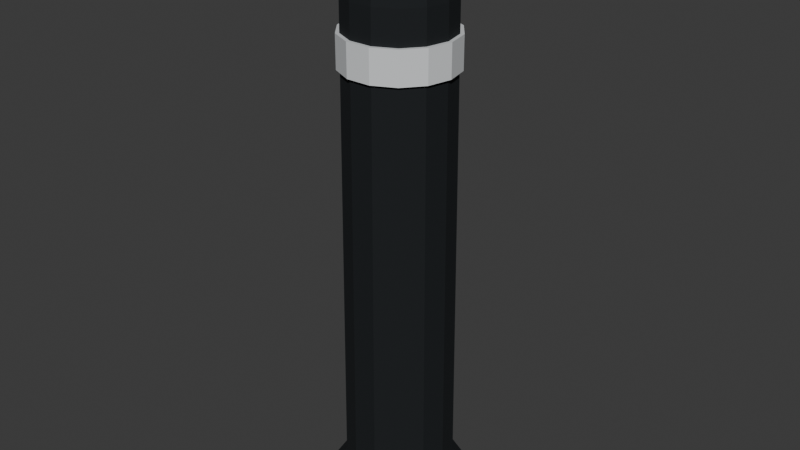 # Source: bollard.blend  (saved by Blender 5.2.44; exported with 4.5.12 LTS)
import bpy
from mathutils import Matrix  # noqa: F401  (used for matrix-valued properties, if any)

bpy.ops.wm.read_factory_settings(use_empty=True)
scene = bpy.context.scene
scene.name = 'Scene'

# ---- collections
col_collection = bpy.data.collections.new('Collection'); scene.collection.children.link(col_collection)

# ---- materials (node trees are filled in below, after node groups)
mat_iron = bpy.data.materials.new('iron')
mat_iron.diffuse_color = (0.01681, 0.02029, 0.02315, 1.0)
mat_reflect = bpy.data.materials.new('reflect')
mat_reflect.diffuse_color = (0.7379, 0.7605, 0.7758, 1.0)

# ---- material node trees
mat_iron.use_nodes = True; mat_iron.node_tree.nodes.clear()
_N = mat_iron.node_tree.nodes; _L = mat_iron.node_tree.links
n0 = _N.new('ShaderNodeBsdfPrincipled'); n0.name = 'Principled BSDF'; n0.location = (-200, 100)
n0.inputs[0].default_value = (0.01681, 0.02029, 0.02315, 1.0)
n0.inputs[1].default_value = 0.5
n0.inputs[2].default_value = 0.85
n0.inputs[10].default_value = 0.005
n1 = _N.new('ShaderNodeOutputMaterial'); n1.name = 'Material Output'; n1.location = (200, 100)
_L.new(n0.outputs[0], n1.inputs[0])
n1.is_active_output = True
mat_reflect.use_nodes = True; mat_reflect.node_tree.nodes.clear()
_N = mat_reflect.node_tree.nodes; _L = mat_reflect.node_tree.links
n0 = _N.new('ShaderNodeBsdfPrincipled'); n0.name = 'Principled BSDF'; n0.location = (-200, 100)
n0.inputs[0].default_value = (0.7379, 0.7605, 0.7758, 1.0)
n0.inputs[2].default_value = 0.3
n0.inputs[10].default_value = 0.005
n1 = _N.new('ShaderNodeOutputMaterial'); n1.name = 'Material Output'; n1.location = (200, 100)
_L.new(n0.outputs[0], n1.inputs[0])
n1.is_active_output = True

# ---- world
world_world = bpy.data.worlds.new('World'); scene.world = world_world
world_world.use_nodes = True; world_world.node_tree.nodes.clear()
_N = world_world.node_tree.nodes; _L = world_world.node_tree.links
n0 = _N.new('ShaderNodeOutputWorld'); n0.name = 'World Output'; n0.location = (200, 100)
n1 = _N.new('ShaderNodeBackground'); n1.name = 'Background'; n1.location = (-200, 100)
n1.inputs[0].default_value = (0.05088, 0.05088, 0.05088, 1.0)
_L.new(n1.outputs[0], n0.inputs[0])
n0.is_active_output = True
world_world.color = (0.05088, 0.05088, 0.05088)
world_world.sun_shadow_jitter_overblur = 0.0

# ---- meshes
me_body = bpy.data.meshes.new('body')
me_body.from_pydata([(0.11, 0.0, 0.0), (0.09911, 0.04773, 0.0), (0.06858, 0.086, 0.0), (0.02448, 0.1072, 0.0), (-0.02448, 0.1072, 0.0), (-0.06858, 0.086, 0.0), (-0.09911, 0.04773, 0.0), (-0.11, 1.347e-17, 0.0), (-0.09911, -0.04773, 0.0), (-0.06858, -0.086, 0.0), (-0.02448, -0.1072, 0.0), (0.02448, -0.1072, 0.0), (0.06858, -0.086, 0.0), (0.09911, -0.04773, 0.0), (0.11, 0.0, 0.03), (0.09911, 0.04773, 0.03), (0.06858, 0.086, 0.03), (0.02448, 0.1072, 0.03), (-0.02448, 0.1072, 0.03), (-0.06858, 0.086, 0.03), (-0.09911, 0.04773, 0.03), (-0.11, 1.347e-17, 0.03), (-0.09911, -0.04773, 0.03), (-0.06858, -0.086, 0.03), (-0.02448, -0.1072, 0.03), (0.02448, -0.1072, 0.03), (0.06858, -0.086, 0.03), (0.09911, -0.04773, 0.03), (0.085, 0.0, 0.05), (0.07658, 0.03688, 0.05), (0.053, 0.06646, 0.05), (0.01891, 0.08287, 0.05), (-0.01891, 0.08287, 0.05), (-0.053, 0.06646, 0.05), (-0.07658, 0.03688, 0.05), (-0.085, 1.041e-17, 0.05), (-0.07658, -0.03688, 0.05), (-0.053, -0.06646, 0.05), (-0.01891, -0.08287, 0.05), (0.01891, -0.08287, 0.05), (0.053, -0.06646, 0.05), (0.07658, -0.03688, 0.05), (0.08, 0.0, 0.8), (0.07208, 0.03471, 0.8), (0.04988, 0.06255, 0.8), (0.0178, 0.07799, 0.8), (-0.0178, 0.07799, 0.8), (-0.04988, 0.06255, 0.8), (-0.07208, 0.03471, 0.8), (-0.08, 9.797e-18, 0.8), (-0.07208, -0.03471, 0.8), (-0.04988, -0.06255, 0.8), (-0.0178, -0.07799, 0.8), (0.0178, -0.07799, 0.8), (0.04988, -0.06255, 0.8), (0.07208, -0.03471, 0.8), (0.075, 0.0, 0.86), (0.06757, 0.03254, 0.86), (0.04676, 0.05864, 0.86), (0.01669, 0.07312, 0.86), (-0.01669, 0.07312, 0.86), (-0.04676, 0.05864, 0.86), (-0.06757, 0.03254, 0.86), (-0.075, 9.185e-18, 0.86), (-0.06757, -0.03254, 0.86), (-0.04676, -0.05864, 0.86), (-0.01669, -0.07312, 0.86), (0.01669, -0.07312, 0.86), (0.04676, -0.05864, 0.86), (0.06757, -0.03254, 0.86), (0.05, 0.0, 0.9), (0.04505, 0.02169, 0.9), (0.03117, 0.03909, 0.9), (0.01113, 0.04875, 0.9), (-0.01113, 0.04875, 0.9), (-0.03117, 0.03909, 0.9), (-0.04505, 0.02169, 0.9), (-0.05, 6.123e-18, 0.9), (-0.04505, -0.02169, 0.9), (-0.03117, -0.03909, 0.9), (-0.01113, -0.04875, 0.9), (0.01113, -0.04875, 0.9), (0.03117, -0.03909, 0.9), (0.04505, -0.02169, 0.9), (0.02, 0.0, 0.92), (0.01802, 0.008678, 0.92), (0.01247, 0.01564, 0.92), (0.00445, 0.0195, 0.92), (-0.00445, 0.0195, 0.92), (-0.01247, 0.01564, 0.92), (-0.01802, 0.008678, 0.92), (-0.02, 2.449e-18, 0.92), (-0.01802, -0.008678, 0.92), (-0.01247, -0.01564, 0.92), (-0.00445, -0.0195, 0.92), (0.00445, -0.0195, 0.92), (0.01247, -0.01564, 0.92), (0.01802, -0.008678, 0.92), (0.001, 0.0, 0.925), (0.000901, 0.0004339, 0.925), (0.0006235, 0.0007818, 0.925), (0.0002225, 0.0009749, 0.925), (-0.0002225, 0.0009749, 0.925), (-0.0006235, 0.0007818, 0.925), (-0.000901, 0.0004339, 0.925), (-0.001, 1.225e-19, 0.925), (-0.000901, -0.0004339, 0.925), (-0.0006235, -0.0007818, 0.925), (-0.0002225, -0.0009749, 0.925), (0.0002225, -0.0009749, 0.925), (0.0006235, -0.0007818, 0.925), (0.000901, -0.0004339, 0.925), (0.086, 0.0, 0.7), (0.07748, 0.03731, 0.7), (0.05362, 0.06724, 0.7), (0.01914, 0.08384, 0.7), (-0.01914, 0.08384, 0.7), (-0.05362, 0.06724, 0.7), (-0.07748, 0.03731, 0.7), (-0.086, 1.053e-17, 0.7), (-0.07748, -0.03731, 0.7), (-0.05362, -0.06724, 0.7), (-0.01914, -0.08384, 0.7), (0.01914, -0.08384, 0.7), (0.05362, -0.06724, 0.7), (0.07748, -0.03731, 0.7), (0.086, 0.0, 0.75), (0.07748, 0.03731, 0.75), (0.05362, 0.06724, 0.75), (0.01914, 0.08384, 0.75), (-0.01914, 0.08384, 0.75), (-0.05362, 0.06724, 0.75), (-0.07748, 0.03731, 0.75), (-0.086, 1.053e-17, 0.75), (-0.07748, -0.03731, 0.75), (-0.05362, -0.06724, 0.75), (-0.01914, -0.08384, 0.75), (0.01914, -0.08384, 0.75), (0.05362, -0.06724, 0.75), (0.07748, -0.03731, 0.75)], [], [(0, 1, 15, 14), (1, 2, 16, 15), (2, 3, 17, 16), (3, 4, 18, 17), (4, 5, 19, 18), (5, 6, 20, 19), (6, 7, 21, 20), (7, 8, 22, 21), (8, 9, 23, 22), (9, 10, 24, 23), (10, 11, 25, 24), (11, 12, 26, 25), (12, 13, 27, 26), (13, 0, 14, 27), (14, 15, 29, 28), (15, 16, 30, 29), (16, 17, 31, 30), (17, 18, 32, 31), (18, 19, 33, 32), (19, 20, 34, 33), (20, 21, 35, 34), (21, 22, 36, 35), (22, 23, 37, 36), (23, 24, 38, 37), (24, 25, 39, 38), (25, 26, 40, 39), (26, 27, 41, 40), (27, 14, 28, 41), (28, 29, 43, 42), (29, 30, 44, 43), (30, 31, 45, 44), (31, 32, 46, 45), (32, 33, 47, 46), (33, 34, 48, 47), (34, 35, 49, 48), (35, 36, 50, 49), (36, 37, 51, 50), (37, 38, 52, 51), (38, 39, 53, 52), (39, 40, 54, 53), (40, 41, 55, 54), (41, 28, 42, 55), (42, 43, 57, 56), (43, 44, 58, 57), (44, 45, 59, 58), (45, 46, 60, 59), (46, 47, 61, 60), (47, 48, 62, 61), (48, 49, 63, 62), (49, 50, 64, 63), (50, 51, 65, 64), (51, 52, 66, 65), (52, 53, 67, 66), (53, 54, 68, 67), (54, 55, 69, 68), (55, 42, 56, 69), (56, 57, 71, 70), (57, 58, 72, 71), (58, 59, 73, 72), (59, 60, 74, 73), (60, 61, 75, 74), (61, 62, 76, 75), (62, 63, 77, 76), (63, 64, 78, 77), (64, 65, 79, 78), (65, 66, 80, 79), (66, 67, 81, 80), (67, 68, 82, 81), (68, 69, 83, 82), (69, 56, 70, 83), (70, 71, 85, 84), (71, 72, 86, 85), (72, 73, 87, 86), (73, 74, 88, 87), (74, 75, 89, 88), (75, 76, 90, 89), (76, 77, 91, 90), (77, 78, 92, 91), (78, 79, 93, 92), (79, 80, 94, 93), (80, 81, 95, 94), (81, 82, 96, 95), (82, 83, 97, 96), (83, 70, 84, 97), (84, 85, 99, 98), (85, 86, 100, 99), (86, 87, 101, 100), (87, 88, 102, 101), (88, 89, 103, 102), (89, 90, 104, 103), (90, 91, 105, 104), (91, 92, 106, 105), (92, 93, 107, 106), (93, 94, 108, 107), (94, 95, 109, 108), (95, 96, 110, 109), (96, 97, 111, 110), (97, 84, 98, 111), (13, 12, 11, 10, 9, 8, 7, 6, 5, 4, 3, 2, 1, 0), (98, 99, 100, 101, 102, 103, 104, 105, 106, 107, 108, 109, 110, 111), (112, 113, 127, 126), (113, 114, 128, 127), (114, 115, 129, 128), (115, 116, 130, 129), (116, 117, 131, 130), (117, 118, 132, 131), (118, 119, 133, 132), (119, 120, 134, 133), (120, 121, 135, 134), (121, 122, 136, 135), (122, 123, 137, 136), (123, 124, 138, 137), (124, 125, 139, 138), (125, 112, 126, 139), (125, 124, 123, 122, 121, 120, 119, 118, 117, 116, 115, 114, 113, 112), (126, 127, 128, 129, 130, 131, 132, 133, 134, 135, 136, 137, 138, 139)])
me_body.polygons.foreach_set('material_index', [0, 0, 0, 0, 0, 0, 0, 0, 0, 0, 0, 0, 0, 0, 0, 0, 0, 0, 0, 0, 0, 0, 0, 0, 0, 0, 0, 0, 0, 0, 0, 0, 0, 0, 0, 0, 0, 0, 0, 0, 0, 0, 0, 0, 0, 0, 0, 0, 0, 0, 0, 0, 0, 0, 0, 0, 0, 0, 0, 0, 0, 0, 0, 0, 0, 0, 0, 0, 0, 0, 0, 0, 0, 0, 0, 0, 0, 0, 0, 0, 0, 0, 0, 0, 0, 0, 0, 0, 0, 0, 0, 0, 0, 0, 0, 0, 0, 0, 0, 0, 1, 1, 1, 1, 1, 1, 1, 1, 1, 1, 1, 1, 1, 1, 1, 1])
me_body.materials.append(mat_iron)
me_body.materials.append(mat_reflect)
me_body.update()

# ---- objects
ob_bollard = bpy.data.objects.new('bollard', me_body)

# ---- transforms, parenting, visibility, modifiers, constraints
ob_bollard.location = (0.0, 0.0, 0.0)

# ---- collection membership
col_collection.objects.link(ob_bollard)

# ---- scene / render settings (as saved in the file)
scene.frame_start = 1; scene.frame_end = 250; scene.frame_set(1)
scene.render.engine = 'BLENDER_EEVEE_NEXT'
scene.render.bake_bias = 0.0
scene.render.bake_samples = 0
scene.render.compositor_device = 'GPU'
scene.eevee.use_volume_custom_range = False
scene.eevee.fast_gi_thickness_near = 0.1
scene.eevee.fast_gi_thickness_far = 0.0
scene.eevee.ray_tracing_options.screen_trace_thickness = 0.1
bpy.context.view_layer.update()

# ---- added for rendering (the .blend has no active camera and no usable light): camera, sun
cam_auto = bpy.data.cameras.new('AutoCamera')
cam_auto.lens = 50.0
cam_auto.sensor_width = 36.0
cam_auto.clip_end = 1000.0
ob_auto_camera = bpy.data.objects.new('AutoCamera', cam_auto)
scene.collection.objects.link(ob_auto_camera)
ob_auto_camera.location = (0.901811, -1.08217, 1.18395)
ob_auto_camera.rotation_euler = (1.09748, -7.21219e-08, 0.694738)
scene.camera = ob_auto_camera
light_auto_sun = bpy.data.lights.new('AutoSun', 'SUN')
light_auto_sun.energy = 3.0
light_auto_sun.angle = 0.0523599
ob_auto_sun = bpy.data.objects.new('AutoSun', light_auto_sun)
scene.collection.objects.link(ob_auto_sun)
ob_auto_sun.rotation_euler = (0.872665, 0.174533, 0.523599)
bpy.context.view_layer.update()
